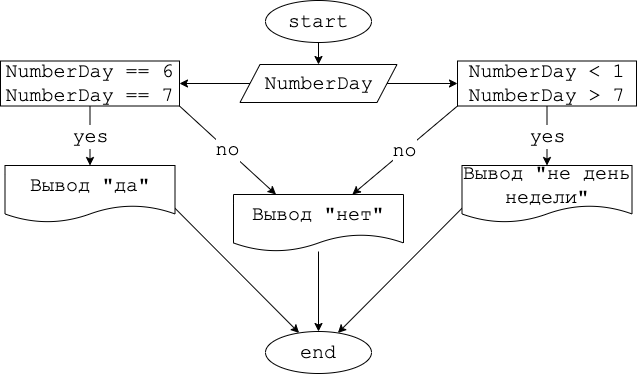

The diagram above was exported from draw.io. Its source (the exported page's mxGraphModel, read from the mxfile embedded in the PNG):
<mxGraphModel dx="654" dy="801" grid="0" gridSize="10" guides="1" tooltips="1" connect="1" arrows="1" fold="1" page="0" pageScale="1" pageWidth="827" pageHeight="1169" math="0" shadow="0">
  <root>
    <mxCell id="0" />
    <mxCell id="1" parent="0" />
    <mxCell id="19" style="edgeStyle=none;html=1;fontFamily=Courier New;fontSize=20;" parent="1" source="2" target="4" edge="1">
      <mxGeometry relative="1" as="geometry" />
    </mxCell>
    <mxCell id="2" value="start" style="ellipse;whiteSpace=wrap;html=1;fontSize=20;fontFamily=Courier New;" parent="1" vertex="1">
      <mxGeometry x="306" y="-8" width="106" height="42" as="geometry" />
    </mxCell>
    <mxCell id="10" style="edgeStyle=none;html=1;entryX=1;entryY=0.5;entryDx=0;entryDy=0;fontFamily=Courier New;fontSize=20;" parent="1" source="4" target="5" edge="1">
      <mxGeometry relative="1" as="geometry" />
    </mxCell>
    <mxCell id="11" style="edgeStyle=none;html=1;exitX=1;exitY=0.5;exitDx=0;exitDy=0;fontFamily=Courier New;fontSize=20;" parent="1" source="4" target="6" edge="1">
      <mxGeometry relative="1" as="geometry" />
    </mxCell>
    <mxCell id="4" value="NumberDay" style="shape=parallelogram;perimeter=parallelogramPerimeter;whiteSpace=wrap;html=1;fixedSize=1;fontFamily=Courier New;fontSize=20;" parent="1" vertex="1">
      <mxGeometry x="280.5" y="56" width="157" height="38" as="geometry" />
    </mxCell>
    <mxCell id="12" value="yes" style="edgeStyle=none;html=1;exitX=0.5;exitY=1;exitDx=0;exitDy=0;entryX=0.5;entryY=0;entryDx=0;entryDy=0;fontFamily=Courier New;fontSize=20;" parent="1" source="5" target="7" edge="1">
      <mxGeometry relative="1" as="geometry" />
    </mxCell>
    <mxCell id="18" value="no" style="edgeStyle=none;html=1;exitX=1;exitY=1;exitDx=0;exitDy=0;entryX=0.25;entryY=0;entryDx=0;entryDy=0;fontFamily=Courier New;fontSize=20;" parent="1" source="5" target="16" edge="1">
      <mxGeometry relative="1" as="geometry" />
    </mxCell>
    <mxCell id="5" value="NumberDay == 6&lt;br&gt;NumberDay == 7" style="rounded=0;whiteSpace=wrap;html=1;fontFamily=Courier New;fontSize=20;" parent="1" vertex="1">
      <mxGeometry x="41" y="52.5" width="179" height="45" as="geometry" />
    </mxCell>
    <mxCell id="13" value="yes" style="edgeStyle=none;html=1;fontFamily=Courier New;fontSize=20;" parent="1" source="6" target="9" edge="1">
      <mxGeometry relative="1" as="geometry" />
    </mxCell>
    <mxCell id="17" value="no" style="edgeStyle=none;html=1;exitX=0;exitY=1;exitDx=0;exitDy=0;fontFamily=Courier New;fontSize=20;" parent="1" source="6" target="16" edge="1">
      <mxGeometry relative="1" as="geometry" />
    </mxCell>
    <mxCell id="6" value="NumberDay &amp;lt; 1&lt;br&gt;NumberDay &amp;gt; 7" style="rounded=0;whiteSpace=wrap;html=1;fontFamily=Courier New;fontSize=20;" parent="1" vertex="1">
      <mxGeometry x="498" y="52.5" width="179" height="45" as="geometry" />
    </mxCell>
    <mxCell id="21" style="edgeStyle=none;html=1;exitX=1;exitY=0.75;exitDx=0;exitDy=0;fontFamily=Courier New;fontSize=20;" parent="1" source="7" target="20" edge="1">
      <mxGeometry relative="1" as="geometry" />
    </mxCell>
    <mxCell id="7" value="Вывод &quot;да&quot;" style="shape=document;whiteSpace=wrap;html=1;boundedLbl=1;fontFamily=Courier New;fontSize=20;" parent="1" vertex="1">
      <mxGeometry x="45.5" y="157" width="170" height="57" as="geometry" />
    </mxCell>
    <mxCell id="23" style="edgeStyle=none;html=1;exitX=0;exitY=0.75;exitDx=0;exitDy=0;fontFamily=Courier New;fontSize=20;" parent="1" source="9" target="20" edge="1">
      <mxGeometry relative="1" as="geometry" />
    </mxCell>
    <mxCell id="9" value="Вывод &quot;не день недели&quot;" style="shape=document;whiteSpace=wrap;html=1;boundedLbl=1;fontFamily=Courier New;fontSize=20;" parent="1" vertex="1">
      <mxGeometry x="502.5" y="157" width="170" height="57" as="geometry" />
    </mxCell>
    <mxCell id="22" style="edgeStyle=none;html=1;fontFamily=Courier New;fontSize=20;" parent="1" source="16" target="20" edge="1">
      <mxGeometry relative="1" as="geometry" />
    </mxCell>
    <mxCell id="16" value="Вывод &quot;нет&quot;" style="shape=document;whiteSpace=wrap;html=1;boundedLbl=1;fontFamily=Courier New;fontSize=20;" parent="1" vertex="1">
      <mxGeometry x="274" y="186" width="170" height="57" as="geometry" />
    </mxCell>
    <mxCell id="20" value="end" style="ellipse;whiteSpace=wrap;html=1;fontSize=20;fontFamily=Courier New;" parent="1" vertex="1">
      <mxGeometry x="306" y="323" width="106" height="42" as="geometry" />
    </mxCell>
  </root>
</mxGraphModel>